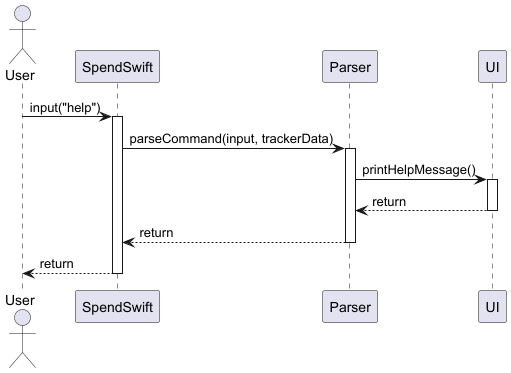

The diagram above was rendered by PlantUML. Its source (embedded in the PNG):
@startuml
actor User
participant SpendSwift
participant Parser
participant UI

User -> SpendSwift : input("help")
activate SpendSwift
SpendSwift -> Parser : parseCommand(input, trackerData)

activate Parser
Parser -> UI : printHelpMessage()

activate UI
UI --> Parser : return

deactivate UI
Parser --> SpendSwift : return

deactivate Parser

SpendSwift --> User : return
deactivate SpendSwift


@enduml